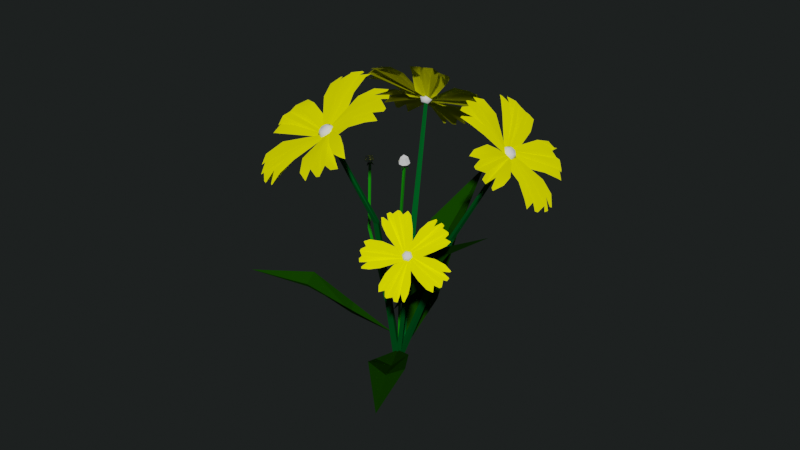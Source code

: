 # Source: flower.blend  (saved by Blender 4.0.36; exported with 4.5.12 LTS)
import bpy
from mathutils import Matrix  # noqa: F401  (used for matrix-valued properties, if any)

bpy.ops.wm.read_factory_settings(use_empty=True)
scene = bpy.context.scene
scene.name = 'Scene'

# ---- collections
col_blue_flower = bpy.data.collections.new('blue flower'); scene.collection.children.link(col_blue_flower)

# ---- materials (node trees are filled in below, after node groups)
mat_texture3 = bpy.data.materials.new('texture3')
mat_blue = bpy.data.materials.new('blue')
mat_zhap = bpy.data.materials.new('zhap')
mat_green = bpy.data.materials.new('green')
mat_white = bpy.data.materials.new('white')
mat_dark_green = bpy.data.materials.new('dark green')

# ---- material node trees
mat_texture3.use_nodes = True; mat_texture3.node_tree.nodes.clear()
_N = mat_texture3.node_tree.nodes; _L = mat_texture3.node_tree.links
n0 = _N.new('ShaderNodeBsdfPrincipled'); n0.name = 'Principled BSDF'; n0.location = (10, 300)
n0.distribution = 'GGX'
n0.subsurface_method = 'RANDOM_WALK_SKIN'
n0.inputs[0].default_value = (0.0, 0.08408, 0.0136, 1.0)
n0.inputs[2].default_value = 1.0
n0.inputs[3].default_value = 1.45
n0.inputs[13].default_value = 0.0
n0.inputs[27].default_value = (0.0, 0.0, 0.0, 1.0)
n0.inputs[28].default_value = 1.0
n1 = _N.new('ShaderNodeOutputMaterial'); n1.name = 'Material Output'; n1.location = (300, 300)
_L.new(n0.outputs[0], n1.inputs[0])
n1.is_active_output = True
mat_blue.use_nodes = True; mat_blue.node_tree.nodes.clear()
_N = mat_blue.node_tree.nodes; _L = mat_blue.node_tree.links
n0 = _N.new('ShaderNodeBsdfPrincipled'); n0.name = 'Principled BSDF'; n0.location = (10, 300)
n0.distribution = 'GGX'
n0.subsurface_method = 'RANDOM_WALK_SKIN'
n0.inputs[0].default_value = (0.9891, 1.0, 0.0, 1.0)
n0.inputs[2].default_value = 1.0
n0.inputs[3].default_value = 1.45
n0.inputs[13].default_value = 0.0
n0.inputs[27].default_value = (0.0, 0.0, 0.0, 1.0)
n0.inputs[28].default_value = 1.0
n1 = _N.new('ShaderNodeOutputMaterial'); n1.name = 'Material Output'; n1.location = (300, 300)
_L.new(n0.outputs[0], n1.inputs[0])
n1.is_active_output = True
mat_zhap.use_nodes = True; mat_zhap.node_tree.nodes.clear()
_N = mat_zhap.node_tree.nodes; _L = mat_zhap.node_tree.links
n0 = _N.new('ShaderNodeBsdfPrincipled'); n0.name = 'Principled BSDF'; n0.location = (10, 300)
n0.distribution = 'GGX'
n0.subsurface_method = 'RANDOM_WALK_SKIN'
n0.inputs[0].default_value = (0.006058, 0.04537, 0.0, 1.0)
n0.inputs[2].default_value = 1.0
n0.inputs[3].default_value = 1.45
n0.inputs[13].default_value = 0.0
n0.inputs[27].default_value = (0.0, 0.0, 0.0, 1.0)
n0.inputs[28].default_value = 1.0
n1 = _N.new('ShaderNodeOutputMaterial'); n1.name = 'Material Output'; n1.location = (300, 300)
_L.new(n0.outputs[0], n1.inputs[0])
n1.is_active_output = True
mat_green.use_nodes = True; mat_green.node_tree.nodes.clear()
_N = mat_green.node_tree.nodes; _L = mat_green.node_tree.links
n0 = _N.new('ShaderNodeBsdfPrincipled'); n0.name = 'Principled BSDF'; n0.location = (10, 300)
n0.distribution = 'GGX'
n0.subsurface_method = 'RANDOM_WALK_SKIN'
n0.inputs[0].default_value = (0.00694, 0.2883, 0.0, 1.0)
n0.inputs[3].default_value = 1.45
n0.inputs[27].default_value = (0.0, 0.0, 0.0, 1.0)
n0.inputs[28].default_value = 1.0
n1 = _N.new('ShaderNodeOutputMaterial'); n1.name = 'Material Output'; n1.location = (300, 300)
_L.new(n0.outputs[0], n1.inputs[0])
n1.is_active_output = True
mat_white.use_nodes = True; mat_white.node_tree.nodes.clear()
_N = mat_white.node_tree.nodes; _L = mat_white.node_tree.links
n0 = _N.new('ShaderNodeBsdfPrincipled'); n0.name = 'Principled BSDF'; n0.location = (10, 300)
n0.distribution = 'GGX'
n0.subsurface_method = 'RANDOM_WALK_SKIN'
n0.inputs[2].default_value = 1.0
n0.inputs[3].default_value = 1.45
n0.inputs[13].default_value = 0.0
n0.inputs[27].default_value = (0.0, 0.0, 0.0, 1.0)
n0.inputs[28].default_value = 1.0
n1 = _N.new('ShaderNodeOutputMaterial'); n1.name = 'Material Output'; n1.location = (300, 300)
_L.new(n0.outputs[0], n1.inputs[0])
n1.is_active_output = True
mat_dark_green.use_nodes = True; mat_dark_green.node_tree.nodes.clear()
_N = mat_dark_green.node_tree.nodes; _L = mat_dark_green.node_tree.links
n0 = _N.new('ShaderNodeBsdfPrincipled'); n0.name = 'Principled BSDF'; n0.location = (10, 300)
n0.distribution = 'GGX'
n0.subsurface_method = 'RANDOM_WALK_SKIN'
n0.inputs[0].default_value = (0.002184, 0.03522, 0.0, 1.0)
n0.inputs[3].default_value = 1.45
n0.inputs[27].default_value = (0.0, 0.0, 0.0, 1.0)
n0.inputs[28].default_value = 1.0
n1 = _N.new('ShaderNodeOutputMaterial'); n1.name = 'Material Output'; n1.location = (300, 300)
_L.new(n0.outputs[0], n1.inputs[0])
n1.is_active_output = True

# ---- world
world_world = bpy.data.worlds.new('World'); scene.world = world_world
world_world.use_nodes = True; world_world.node_tree.nodes.clear()
_N = world_world.node_tree.nodes; _L = world_world.node_tree.links
n0 = _N.new('ShaderNodeOutputWorld'); n0.name = 'World Output'; n0.location = (300, 300)
n1 = _N.new('ShaderNodeBackground'); n1.name = 'Background'; n1.location = (10, 300)
n1.inputs[0].default_value = (0.1195, 0.1424, 0.1384, 1.0)
n1.inputs[1].default_value = 0.1
_L.new(n1.outputs[0], n0.inputs[0])
n0.is_active_output = True
world_world.color = (0.05088, 0.05088, 0.05088)
world_world.use_sun_shadow = False
world_world.sun_shadow_jitter_overblur = 0.0

# ---- meshes
me_circle_015 = bpy.data.meshes.new('Circle.015')
me_circle_015.from_pydata([(4.657e-10, -5.647, 82.1), (-0.6322, -6.67, 81.71), (0.6322, -6.67, 81.71), (0.0, 1.059, -7.629e-06), (-1.223, -1.059, -7.629e-06), (1.223, -1.059, -7.629e-06), (0.8878, -0.7689, 47.68), (-1.608e-25, 0.7689, 47.68), (-0.8878, -0.7689, 47.68), (5.465, -23.95, 74.68), (2.734, -24.81, 74.41), (-2.182, -24.74, 74.55), (-6.215, -23.37, 75.28), (-6.887, -21.66, 77.67), (-3.064, -17.03, 80.22), (-1.366, -6.582, 82.99), (-0.5071, -8.597, 81.73), (-8.54, -15.43, 81.14), (-12.91, -17.22, 80.15), (-16.56, -16.91, 78.59), (-16.66, -16.24, 79.15), (-14.55, -14.85, 81.52), (-18.24, -14.89, 79.75), (-18.84, -13.67, 80.53), (-17.77, -13.3, 82.32), (-19.64, -10.83, 82.16), (-19.43, -9.853, 82.44), (-17.39, -9.466, 84.49), (-19.41, -6.973, 84.1), (-17.1, -6.032, 85.41), (-11.59, -5.786, 86.47), (-5.349, -4.656, 84.05), (-1.153, -7.083, 82.68), (-10.88, -8.183, 85.17), (-0.8803, -7.734, 82.3), (-10.23, -10.79, 83.76), (-0.6658, -8.23, 81.98), (-9.139, -12.42, 82.6), (-0.3849, -5.378, 83.44), (-2.375, -6.839, 82.88), (-10.83, -3.048, 87.81), (-14.12, 0.05545, 89.49), (-15.7, 3.52, 90.08), (-14.92, 3.822, 90.28), (-12.02, 2.085, 90.8), (-14.01, 5.667, 90.99), (-12.82, 6.461, 91.65), (-11.36, 5.318, 92.38), (-9.956, 7.981, 92.57), (-8.946, 8.104, 92.57), (-7.053, 6.19, 92.87), (-5.779, 9.033, 92.96), (-3.68, 6.82, 93.36), (-1.285, 2.44, 90.93), (0.4729, -1.454, 85.58), (-0.8774, -5.726, 83.28), (-3.661, 1.169, 90.09), (-1.51, -6.166, 83.06), (-6.281, -0.2882, 89.54), (-2.007, -6.533, 82.92), (-7.836, -1.708, 88.7), (1.128, -5.92, 83.31), (-0.9607, -4.613, 83.86), (1.849, 2.621, 91.04), (4.188, 6.359, 93.0), (6.856, 9.246, 93.0), (7.437, 8.615, 92.84), (7.123, 5.181, 92.55), (9.584, 8.399, 92.69), (10.92, 7.699, 92.28), (10.75, 5.667, 92.67), (13.49, 5.862, 91.1), (13.9, 5.045, 90.66), (13.03, 2.408, 90.73), (15.84, 2.591, 89.52), (14.82, -0.2911, 89.49), (10.8, -3.55, 87.48), (5.641, -5.447, 83.62), (0.6111, -5.625, 83.5), (8.619, -2.04, 88.45), (-0.05305, -5.211, 83.68), (6.345, -0.2654, 89.4), (-0.5747, -4.904, 83.85), (4.296, 0.5634, 89.91), (1.082, -7.309, 82.5), (1.781, -5.204, 83.7), (11.97, -6.153, 86.16), (16.71, -7.003, 85.8), (19.93, -7.876, 83.74), (19.52, -9.106, 84.43), (16.42, -9.714, 84.13), (19.93, -10.01, 81.66), (19.57, -11.76, 81.7), (18.0, -12.58, 82.51), (18.29, -14.43, 80.08), (17.54, -15.06, 79.82), (15.11, -15.62, 81.1), (15.57, -17.41, 78.53), (12.84, -17.85, 79.71), (7.958, -15.54, 80.99), (3.013, -10.87, 80.42), (1.255, -6.767, 82.76), (8.988, -13.18, 82.17), (1.477, -6.107, 83.16), (10.2, -10.76, 83.54), (1.652, -5.554, 83.41), (10.49, -8.89, 84.8), (-0.4594, -7.748, 82.36), (2.061, -7.613, 82.29), (5.549, -17.29, 80.0), (6.137, -21.48, 77.68), (4.624, -23.82, 74.79), (3.028, -22.15, 77.42), (1.179, -24.84, 74.21), (0.3809, -24.37, 76.22), (-3.064, -24.23, 74.67), (-3.694, -22.82, 76.98), (-5.879, -16.92, 80.38), (-3.778, -10.43, 80.78), (0.1646, -7.708, 82.33), (0.9661, -7.69, 82.35), (-0.03921, -17.24, 80.01), (1.596, -7.694, 82.4), (2.188, -16.96, 80.36), (-0.4705, -6.915, 81.15), (0.7863, -6.811, 81.21), (-1.202, -6.014, 81.65), (0.5807, -4.904, 82.26), (-0.6762, -5.008, 82.2), (1.312, -5.806, 81.76), (-0.9131, -8.591, 82.17), (1.412, -8.399, 82.28), (-2.266, -6.923, 83.09), (1.032, -4.871, 84.22), (-1.294, -5.063, 84.11), (2.385, -6.539, 83.3), (-0.474, -8.19, 83.49), (0.7653, -8.087, 83.55), (-1.195, -7.301, 83.98), (0.5625, -6.207, 84.58), (-0.6768, -6.309, 84.53), (1.284, -7.096, 84.09), (-4.629, 37.5, 51.87), (-6.014, 38.14, 52.34), (-5.099, 39.02, 51.81), (-5.321, 39.23, 53.56), (-4.001, 37.56, 51.89), (-3.828, 39.15, 51.86), (-2.805, 38.45, 52.46), (-3.787, 39.38, 53.62), (-4.594, 36.99, 52.24), (-4.919, 36.41, 53.69), (-5.943, 37.11, 53.08), (-5.235, 37.98, 54.46), (-3.966, 37.05, 52.26), (-2.734, 37.42, 53.21), (-3.649, 36.53, 53.74), (-3.702, 38.13, 54.52), (-5.855, 36.63, 51.31), (-4.969, 37.1, 52.37), (-3.631, 37.23, 52.42), (-4.131, 35.45, 52.34), (-4.002, 36.88, 52.64), (-4.077, 37.97, 51.85), (-2.59, 36.94, 51.44), (-3.662, 37.68, 52.1), (-5.0, 37.55, 52.05), (-4.314, 38.11, 50.42), (-4.629, 37.91, 51.83), (-4.554, 36.82, 52.62), (-4.84, 27.45, 33.53), (-5.468, 27.39, 33.5), (-4.805, 26.94, 33.9), (-5.433, 26.88, 33.87), (0.5821, 0.2318, -0.4294), (-0.04582, 0.171, -0.4541), (0.6172, -0.2796, -0.06089), (-0.01072, -0.3404, -0.08553), (-25.72, 8.542, 71.79), (-27.36, 8.705, 72.18), (-26.62, 9.85, 72.4), (-27.39, 9.174, 74.19), (-25.15, 8.665, 72.03), (-25.47, 10.1, 72.89), (-24.45, 9.332, 73.43), (-26.0, 9.473, 74.79), (-25.63, 7.923, 71.89), (-26.16, 6.685, 72.93), (-27.18, 7.452, 72.39), (-27.17, 7.661, 74.45), (-25.06, 8.046, 72.13), (-24.27, 8.079, 73.64), (-25.01, 6.933, 73.42), (-25.78, 7.961, 75.04), (-26.45, 7.88, 70.4), (-26.06, 7.914, 71.97), (-24.84, 8.176, 72.49), (-24.74, 6.589, 71.31), (-25.14, 7.712, 72.4), (-25.33, 9.031, 72.18), (-23.49, 8.518, 71.67), (-24.92, 8.721, 72.4), (-26.13, 8.459, 71.88), (-25.2, 9.809, 70.77), (-25.83, 8.923, 71.97), (-25.64, 7.604, 72.19), (-15.51, 8.796, 49.47), (-16.1, 8.692, 49.3), (-15.43, 8.175, 49.57), (-16.03, 8.07, 49.4), (0.5449, 0.3084, -0.22), (-0.05257, 0.2042, -0.3952), (0.6239, -0.3128, -0.1198), (0.02642, -0.417, -0.295), (-37.52, 28.35, 71.31), (-38.07, 29.22, 70.33), (-38.66, 27.94, 70.57), (1.125, 0.2001, 0.3426), (-1.237, 1.113, -0.7432), (-1.013, -1.513, 0.05808), (-21.7, 11.77, 48.06), (-20.15, 13.02, 48.27), (-21.86, 13.68, 47.48), (-55.08, 26.84, 56.43), (-54.55, 29.81, 55.26), (-52.26, 34.8, 54.53), (-49.33, 38.63, 55.16), (-48.21, 39.52, 58.23), (-46.41, 34.88, 63.64), (-38.1, 30.37, 71.54), (-40.0, 29.8, 69.5), (-42.66, 40.16, 64.29), (-42.01, 44.87, 61.67), (-39.47, 47.9, 59.57), (-38.98, 47.96, 60.42), (-39.44, 46.15, 63.84), (-37.15, 49.28, 61.36), (-35.97, 49.71, 62.59), (-36.74, 49.12, 64.76), (-33.44, 50.07, 65.39), (-32.69, 49.6, 66.16), (-33.98, 48.11, 68.79), (-30.51, 49.12, 69.16), (-31.13, 46.9, 71.35), (-33.82, 41.62, 73.55), (-34.77, 34.07, 72.76), (-38.57, 30.23, 71.04), (-36.0, 41.31, 71.26), (-39.19, 30.06, 70.4), (-38.32, 41.1, 68.76), (-39.66, 29.91, 69.89), (-39.99, 40.18, 67.04), (-37.55, 29.11, 72.73), (-37.84, 31.45, 71.13), (-32.01, 40.33, 76.3), (-28.08, 43.12, 78.82), (-24.22, 43.67, 80.71), (-24.35, 42.84, 81.19), (-27.55, 40.72, 81.45), (-23.25, 41.51, 82.92), (-23.26, 40.26, 84.18), (-25.3, 39.44, 84.65), (-23.45, 37.13, 86.32), (-23.8, 36.07, 86.57), (-26.63, 34.95, 86.34), (-24.51, 32.67, 87.97), (-27.76, 31.48, 87.75), (-32.23, 29.8, 83.72), (-34.92, 27.57, 76.84), (-37.6, 29.67, 72.31), (-32.06, 32.36, 81.85), (-37.65, 30.39, 71.77), (-32.06, 35.34, 80.15), (-37.73, 30.98, 71.37), (-32.41, 37.13, 78.36), (-38.73, 27.73, 72.62), (-36.7, 29.56, 73.4), (-33.55, 26.61, 84.49), (-31.72, 23.58, 88.62), (-30.17, 19.85, 90.43), (-30.99, 19.43, 90.09), (-34.06, 20.88, 88.16), (-32.14, 17.29, 90.23), (-33.29, 16.06, 89.74), (-35.31, 17.09, 89.17), (-35.84, 13.71, 88.17), (-36.66, 13.43, 87.43), (-38.83, 15.28, 86.14), (-39.52, 11.97, 85.51), (-41.82, 14.01, 83.97), (-42.39, 18.55, 79.7), (-40.47, 23.11, 73.98), (-38.27, 28.21, 72.85), (-40.27, 20.55, 80.98), (-37.63, 28.79, 73.1), (-37.84, 22.54, 82.34), (-37.15, 29.27, 73.32), (-36.27, 24.48, 82.85), (-39.76, 27.99, 71.16), (-38.48, 26.95, 73.47), (-44.98, 17.85, 77.4), (-47.87, 13.25, 77.51), (-49.48, 9.589, 75.62), (-50.71, 10.69, 75.67), (-49.76, 13.93, 74.53), (-50.8, 9.64, 72.54), (-52.33, 10.64, 71.71), (-52.69, 12.8, 71.86), (-53.74, 12.33, 68.61), (-53.92, 13.23, 67.92), (-53.78, 16.33, 68.51), (-54.81, 15.62, 65.18), (-54.39, 18.94, 65.67), (-50.35, 23.48, 67.13), (-43.35, 26.6, 67.78), (-39.41, 27.71, 71.7), (-48.97, 22.0, 69.58), (-39.02, 27.39, 72.45), (-47.68, 20.38, 72.31), (-38.65, 27.1, 72.99), (-46.46, 19.86, 74.5), (-39.42, 29.66, 70.53), (-40.43, 27.04, 70.99), (-50.58, 26.2, 64.88), (-54.07, 26.31, 60.72), (-54.61, 27.68, 56.44), (-53.19, 29.6, 59.58), (-53.8, 31.33, 54.76), (-53.67, 32.65, 56.86), (-51.4, 35.55, 54.72), (-50.56, 36.48, 57.59), (-45.06, 37.74, 63.33), (-39.91, 33.43, 67.1), (-39.66, 29.0, 70.64), (-40.02, 28.2, 70.81), (-47.94, 31.83, 63.88), (-40.34, 27.58, 70.98), (-48.82, 29.6, 64.78), (-38.19, 28.95, 69.69), (-38.69, 27.67, 70.02), (-37.15, 29.54, 70.47), (-37.12, 27.55, 71.92), (-36.62, 28.84, 71.58), (-38.16, 26.97, 71.14), (-39.96, 30.35, 69.87), (-40.89, 27.97, 70.49), (-38.05, 31.44, 71.32), (-37.99, 27.76, 74.01), (-37.06, 30.14, 73.38), (-39.9, 26.68, 72.56), (-40.24, 30.22, 71.47), (-40.73, 28.95, 71.8), (-39.22, 30.8, 72.24), (-39.19, 28.84, 73.68), (-38.7, 30.11, 73.34), (-40.21, 28.26, 72.91), (1.256, 0.2055, 0.3238), (9.246, 1.135, 20.83), (14.75, 19.62, 39.39), (14.39, 7.63, 41.8), (32.34, 20.2, 57.21), (5.895, 11.5, 18.03), (17.48, 13.53, 39.46), (10.48, 6.222, 18.3), (-3.815, 2.906, 8.107), (-12.12, 16.47, 12.38), (-30.37, 21.45, 18.9), (-23.26, 27.2, 19.07), (-40.52, 36.95, 16.21), (-17.01, 9.854, 14.11), (-27.3, 24.74, 16.74), (-15.05, 13.58, 11.0), (10.92, 37.61, 73.67), (12.0, 36.92, 73.57), (11.88, 38.03, 72.93), (-1.051, 0.244, 0.0005351), (0.7967, -1.338, 0.5369), (1.305, 0.8504, -0.538), (5.709, 21.02, 43.41), (4.0, 20.58, 43.8), (5.34, 19.43, 44.19), (28.67, 39.8, 62.92), (29.79, 37.32, 64.0), (30.19, 33.06, 66.6), (29.21, 29.8, 69.38), (27.63, 30.31, 71.96), (22.67, 34.68, 72.66), (12.03, 36.92, 75.08), (13.94, 37.16, 73.37), (21.61, 30.23, 76.35), (23.79, 25.99, 77.54), (23.76, 21.97, 78.03), (23.12, 22.12, 78.62), (21.6, 25.09, 79.76), (21.93, 20.95, 80.06), (20.78, 20.74, 81.14), (20.37, 22.57, 82.2), (18.04, 20.69, 83.2), (17.03, 20.95, 83.43), (16.53, 23.76, 84.23), (14.18, 21.63, 85.1), (13.05, 24.27, 85.17), (12.32, 29.64, 83.36), (10.5, 33.83, 78.16), (12.51, 36.98, 74.66), (14.64, 29.76, 81.66), (13.13, 37.07, 74.13), (17.17, 29.78, 79.87), (13.6, 37.12, 73.7), (18.67, 30.25, 78.18), (10.74, 37.94, 75.07), (12.38, 35.99, 75.47), (9.528, 30.83, 84.37), (6.758, 28.59, 87.76), (3.419, 27.28, 89.35), (3.047, 28.04, 89.15), (4.552, 30.96, 88.01), (1.118, 29.09, 89.47), (0.2263, 30.42, 89.52), (1.273, 32.14, 89.33), (-1.551, 33.31, 89.0), (-1.771, 34.19, 88.51), (0.0006323, 36.13, 87.66), (-2.997, 37.12, 87.33), (-0.9388, 39.31, 86.45), (3.181, 40.46, 82.75), (6.759, 39.53, 76.83), (11.13, 37.44, 75.15), (4.662, 38.02, 83.1), (11.63, 36.8, 75.24), (6.366, 35.53, 83.82), (12.04, 36.32, 75.34), (7.919, 33.82, 83.75), (11.14, 39.23, 74.15), (10.03, 37.6, 75.8), (2.705, 43.26, 81.28), (-1.229, 46.08, 82.13), (-4.407, 48.24, 81.02), (-3.829, 48.71, 80.53), (-0.3303, 48.51, 80.16), (-3.819, 50.54, 79.3), (-3.251, 51.54, 78.21), (-1.162, 51.72, 78.48), (-1.677, 53.32, 75.73), (-0.9051, 53.52, 75.07), (1.851, 52.96, 75.36), (1.355, 54.79, 72.89), (4.37, 54.07, 73.15), (7.977, 49.71, 73.14), (10.24, 43.33, 72.19), (10.89, 38.86, 74.6), (6.689, 48.19, 75.22), (10.54, 38.34, 75.13), (5.143, 46.57, 77.35), (10.29, 37.95, 75.57), (4.516, 44.97, 78.89), (12.52, 38.87, 73.35), (10.36, 39.96, 74.23), (10.45, 50.24, 71.19), (10.85, 54.28, 68.41), (11.36, 56.13, 64.91), (12.67, 56.18, 65.62), (13.56, 53.35, 66.87), (13.44, 55.2, 62.91), (15.24, 55.01, 62.98), (16.26, 54.1, 64.42), (18.01, 53.23, 61.98), (18.71, 52.48, 62.08), (19.56, 51.02, 64.39), (21.23, 50.24, 61.75), (21.98, 48.47, 64.13), (20.15, 44.68, 67.9), (15.86, 39.74, 70.26), (11.96, 39.12, 73.53), (17.71, 46.03, 68.61), (11.29, 39.48, 73.83), (15.19, 47.64, 69.4), (10.72, 39.72, 74.0), (13.32, 48.42, 70.52), (13.1, 37.47, 73.97), (12.73, 39.64, 72.65), (22.11, 42.16, 68.11), (26.21, 41.76, 65.42), (28.62, 39.11, 63.46), (27.18, 38.94, 66.71), (29.96, 35.85, 64.6), (29.63, 36.14, 66.81), (29.76, 32.31, 67.19), (28.48, 32.85, 69.66), (22.84, 32.28, 74.22), (16.07, 33.92, 74.04), (13.0, 38.0, 73.63), (12.91, 38.72, 73.25), (22.6, 37.25, 70.93), (12.86, 39.3, 72.98), (22.11, 39.37, 70.14), (12.22, 36.79, 72.97), (11.99, 37.92, 72.4), (11.39, 36.34, 73.85), (10.12, 38.15, 73.58), (10.34, 37.02, 74.15), (10.95, 38.6, 72.7), (13.99, 37.03, 73.96), (13.58, 39.12, 72.9), (12.47, 36.2, 75.59), (10.12, 39.55, 75.09), (10.53, 37.46, 76.15), (11.64, 40.38, 73.46), (13.59, 38.06, 74.94), (13.38, 39.17, 74.37), (12.78, 37.62, 75.8), (11.53, 39.4, 75.54), (11.75, 38.29, 76.1), (12.34, 39.84, 74.67), (-26.03, -5.623, 49.65), (-26.67, -5.59, 49.07), (-26.25, -6.334, 49.21), (0.5593, 0.3682, 0.2785), (-0.967, 0.3511, -0.4108), (-0.1515, -1.088, -0.1462), (-13.5, -2.915, 29.59), (-12.98, -1.859, 29.9), (-14.09, -1.871, 29.4), (-31.79, -14.87, 40.81), (-33.08, -13.55, 40.12), (-34.72, -10.64, 39.69), (-35.55, -7.825, 40.07), (-35.54, -6.942, 41.93), (-32.54, -7.693, 45.16), (-27.23, -5.185, 49.81), (-27.66, -6.334, 48.59), (-33.78, -3.96, 45.55), (-35.9, -1.965, 44.0), (-36.51, 0.3567, 42.72), (-36.35, 0.6224, 43.23), (-35.58, -0.2375, 45.3), (-36.34, 1.996, 43.79), (-36.11, 2.738, 44.52), (-36.06, 2.156, 45.85), (-35.34, 4.122, 46.2), (-34.83, 4.328, 46.66), (-34.52, 3.17, 48.25), (-33.76, 5.241, 48.45), (-32.87, 4.151, 49.76), (-31.2, 0.951, 51.08), (-27.84, -2.22, 50.55), (-27.34, -5.47, 49.51), (-31.86, -0.2418, 49.72), (-27.49, -5.84, 49.13), (-32.62, -1.472, 48.22), (-27.58, -6.124, 48.82), (-32.8, -2.627, 47.19), (-26.4, -5.364, 50.52), (-27.67, -4.676, 49.57), (-29.87, 1.393, 52.72), (-29.81, 4.333, 54.23), (-28.67, 6.44, 55.34), (-28.3, 6.078, 55.62), (-28.4, 3.747, 55.8), (-27.22, 6.152, 56.65), (-26.6, 5.702, 57.4), (-26.92, 4.413, 57.71), (-25.1, 4.503, 58.68), (-24.7, 3.951, 58.82), (-25.16, 2.159, 58.71), (-23.26, 2.395, 59.65), (-23.84, 0.3726, 59.55), (-24.67, -2.45, 57.14), (-24.64, -4.599, 52.97), (-26.7, -5.188, 50.27), (-25.9, -1.457, 56.02), (-27.08, -4.958, 49.95), (-27.39, -0.398, 55.02), (-27.4, -4.788, 49.71), (-28.42, 0.06031, 53.95), (-26.14, -6.436, 50.45), (-26.3, -4.778, 50.92), (-23.56, -4.235, 57.59), (-21.36, -4.399, 60.05), (-18.95, -4.964, 61.1), (-19.04, -5.518, 60.9), (-20.88, -6.515, 59.78), (-18.4, -6.849, 60.98), (-18.21, -7.858, 60.68), (-19.45, -8.482, 60.37), (-17.99, -9.956, 59.74), (-18.16, -10.47, 59.3), (-19.86, -10.87, 58.56), (-18.49, -12.4, 58.15), (-20.34, -12.81, 57.27), (-22.84, -11.48, 54.72), (-24.47, -8.939, 51.26), (-26.21, -6.038, 50.59), (-23.04, -9.722, 55.49), (-26.26, -5.511, 50.74), (-23.13, -7.81, 56.3), (-26.32, -5.105, 50.87), (-23.51, -6.339, 56.61), (-26.66, -6.856, 49.58), (-25.66, -6.589, 50.96), (-23.45, -13.02, 53.34), (-22.22, -16.09, 53.41), (-21.03, -18.2, 52.25), (-22.01, -18.41, 52.3), (-23.28, -16.79, 51.63), (-21.57, -18.84, 50.39), (-22.62, -19.24, 49.91), (-23.81, -18.64, 50.03), (-24.0, -19.34, 48.06), (-24.52, -19.11, 47.65), (-25.98, -17.93, 48.04), (-26.05, -18.71, 46.02), (-27.53, -17.31, 46.34), (-28.29, -13.69, 47.22), (-27.31, -9.135, 47.56), (-26.39, -6.78, 49.9), (-27.03, -13.53, 48.68), (-26.08, -6.699, 50.35), (-25.74, -13.47, 50.31), (-25.8, -6.621, 50.67), (-25.01, -13.04, 51.62), (-27.37, -6.095, 49.21), (-26.44, -7.528, 49.47), (-29.74, -12.84, 45.88), (-31.1, -14.54, 43.4), (-32.03, -14.33, 40.82), (-32.42, -12.93, 42.73), (-33.56, -12.64, 39.82), (-34.14, -12.09, 41.11), (-34.78, -9.951, 39.8), (-34.9, -9.193, 41.55), (-33.46, -6.009, 44.98), (-29.45, -5.005, 47.16), (-27.13, -6.447, 49.27), (-26.86, -6.913, 49.38), (-31.58, -9.539, 45.29), (-26.67, -7.287, 49.47), (-30.79, -10.77, 45.83), (-26.59, -5.745, 48.67), (-26.13, -6.451, 48.87), (-26.5, -5.024, 49.14), (-25.49, -5.714, 50.01), (-25.95, -5.008, 49.81), (-25.58, -6.435, 49.54), (-27.91, -6.113, 48.82), (-27.06, -7.419, 49.19), (-27.74, -4.779, 49.69), (-25.87, -6.055, 51.29), (-26.72, -4.749, 50.92), (-26.05, -7.39, 50.42), (-27.92, -6.291, 49.8), (-27.47, -6.986, 49.99), (-27.83, -5.579, 50.26), (-26.84, -6.26, 51.11), (-27.29, -5.564, 50.91), (-26.93, -6.971, 50.65), (-0.4201, 0.8407, 1.665), (-18.91, -4.867, 7.821), (-29.18, -22.71, 21.42), (-34.73, -13.43, 18.23), (-49.83, -32.9, 19.85), (-12.01, -11.0, 12.55), (-32.37, -19.42, 17.32), (-15.88, -9.285, 7.677), (-7.499, 4.035, 17.82), (-13.06, -1.119, 32.66), (-5.494, -6.94, 50.51), (-14.43, -4.911, 49.22), (-12.03, -19.29, 63.3), (-4.623, -0.1876, 33.26), (-10.17, -8.122, 49.02), (-9.055, -2.849, 32.12)], [], [(7, 6, 5, 3), (6, 8, 4, 5), (8, 7, 3, 4), (1, 0, 7, 8), (2, 1, 8, 6), (0, 2, 6, 7), (14, 119, 107, 118, 117), (114, 121, 120, 119, 14, 116, 115, 11), (112, 123, 122, 120, 121, 114, 113, 10), (116, 14, 117, 13, 12), (110, 109, 123, 112, 111, 9), (17, 16, 36, 37), (33, 32, 15, 31, 30), (24, 35, 34, 32, 33, 27, 26, 25), (21, 37, 36, 34, 35, 24, 23, 22), (27, 33, 30, 29, 28), (18, 17, 37, 21, 20, 19), (40, 39, 59, 60), (56, 55, 38, 54, 53), (47, 58, 57, 55, 56, 50, 49, 48), (44, 60, 59, 57, 58, 47, 46, 45), (50, 56, 53, 52, 51), (41, 40, 60, 44, 43, 42), (63, 62, 82, 83), (79, 78, 61, 77, 76), (70, 81, 80, 78, 79, 73, 72, 71), (67, 83, 82, 80, 81, 70, 69, 68), (73, 79, 76, 75, 74), (64, 63, 83, 67, 66, 65), (86, 85, 105, 106), (102, 101, 84, 100, 99), (93, 104, 103, 101, 102, 96, 95, 94), (90, 106, 105, 103, 104, 93, 92, 91), (96, 102, 99, 98, 97), (87, 86, 106, 90, 89, 88), (109, 108, 122, 123), (124, 126, 128, 127, 129, 125), (127, 128, 134, 133), (126, 124, 130, 132), (128, 126, 132, 134), (125, 129, 135, 131), (124, 125, 131, 130), (129, 127, 133, 135), (132, 138, 140, 134), (135, 133, 139, 141), (134, 140, 139, 133), (135, 141, 137, 131), (131, 137, 136, 130), (136, 137, 141, 139, 140, 138), (130, 136, 138, 132), (153, 145, 143, 152), (157, 149, 145, 153), (149, 157, 155, 148), (157, 153, 151, 156), (142, 143, 144), (149, 148, 147), (146, 147, 148), (153, 152, 151), (150, 151, 152), (157, 156, 155), (154, 155, 156), (145, 149, 147, 144), (146, 142, 144, 147), (154, 146, 148, 155), (150, 154, 156, 151), (142, 150, 152, 143), (142, 146, 170, 171), (143, 145, 144), (168, 169, 158), (159, 160, 161), (162, 163, 164), (165, 166, 167), (170, 172, 176, 174), (146, 154, 172, 170), (154, 150, 173, 172), (150, 142, 171, 173), (174, 176, 177, 175), (172, 173, 177, 176), (171, 170, 174, 175), (173, 171, 175, 177), (189, 181, 179, 188), (193, 185, 181, 189), (185, 193, 191, 184), (193, 189, 187, 192), (178, 179, 180), (185, 184, 183), (182, 183, 184), (189, 188, 187), (186, 187, 188), (193, 192, 191), (190, 191, 192), (181, 185, 183, 180), (182, 178, 180, 183), (190, 182, 184, 191), (186, 190, 192, 187), (178, 186, 188, 179), (178, 182, 206, 207), (179, 181, 180), (204, 205, 194), (195, 196, 197), (198, 199, 200), (201, 202, 203), (206, 208, 212, 210), (182, 190, 208, 206), (190, 186, 209, 208), (186, 178, 207, 209), (210, 212, 213, 211), (208, 209, 213, 212), (207, 206, 210, 211), (209, 207, 211, 213), (221, 220, 219, 217), (220, 222, 218, 219), (222, 221, 217, 218), (215, 214, 221, 222), (216, 215, 222, 220), (214, 216, 220, 221), (228, 333, 321, 332, 331), (328, 335, 334, 333, 228, 330, 329, 225), (326, 337, 336, 334, 335, 328, 327, 224), (330, 228, 331, 227, 226), (324, 323, 337, 326, 325, 223), (231, 230, 250, 251), (247, 246, 229, 245, 244), (238, 249, 248, 246, 247, 241, 240, 239), (235, 251, 250, 248, 249, 238, 237, 236), (241, 247, 244, 243, 242), (232, 231, 251, 235, 234, 233), (254, 253, 273, 274), (270, 269, 252, 268, 267), (261, 272, 271, 269, 270, 264, 263, 262), (258, 274, 273, 271, 272, 261, 260, 259), (264, 270, 267, 266, 265), (255, 254, 274, 258, 257, 256), (277, 276, 296, 297), (293, 292, 275, 291, 290), (284, 295, 294, 292, 293, 287, 286, 285), (281, 297, 296, 294, 295, 284, 283, 282), (287, 293, 290, 289, 288), (278, 277, 297, 281, 280, 279), (300, 299, 319, 320), (316, 315, 298, 314, 313), (307, 318, 317, 315, 316, 310, 309, 308), (304, 320, 319, 317, 318, 307, 306, 305), (310, 316, 313, 312, 311), (301, 300, 320, 304, 303, 302), (323, 322, 336, 337), (338, 340, 342, 341, 343, 339), (341, 342, 348, 347), (340, 338, 344, 346), (342, 340, 346, 348), (339, 343, 349, 345), (338, 339, 345, 344), (343, 341, 347, 349), (346, 352, 354, 348), (349, 347, 353, 355), (348, 354, 353, 347), (349, 355, 351, 345), (345, 351, 350, 344), (350, 351, 355, 353, 354, 352), (344, 350, 352, 346), (356, 357, 363), (362, 359, 360), (361, 363, 362, 358), (363, 357, 359, 362), (358, 362, 360), (361, 356, 363), (364, 365, 371), (370, 367, 368), (369, 371, 370, 366), (371, 365, 367, 370), (366, 370, 368), (369, 364, 371), (379, 378, 377, 375), (378, 380, 376, 377), (380, 379, 375, 376), (373, 372, 379, 380), (374, 373, 380, 378), (372, 374, 378, 379), (386, 491, 479, 490, 489), (486, 493, 492, 491, 386, 488, 487, 383), (484, 495, 494, 492, 493, 486, 485, 382), (488, 386, 489, 385, 384), (482, 481, 495, 484, 483, 381), (389, 388, 408, 409), (405, 404, 387, 403, 402), (396, 407, 406, 404, 405, 399, 398, 397), (393, 409, 408, 406, 407, 396, 395, 394), (399, 405, 402, 401, 400), (390, 389, 409, 393, 392, 391), (412, 411, 431, 432), (428, 427, 410, 426, 425), (419, 430, 429, 427, 428, 422, 421, 420), (416, 432, 431, 429, 430, 419, 418, 417), (422, 428, 425, 424, 423), (413, 412, 432, 416, 415, 414), (435, 434, 454, 455), (451, 450, 433, 449, 448), (442, 453, 452, 450, 451, 445, 444, 443), (439, 455, 454, 452, 453, 442, 441, 440), (445, 451, 448, 447, 446), (436, 435, 455, 439, 438, 437), (458, 457, 477, 478), (474, 473, 456, 472, 471), (465, 476, 475, 473, 474, 468, 467, 466), (462, 478, 477, 475, 476, 465, 464, 463), (468, 474, 471, 470, 469), (459, 458, 478, 462, 461, 460), (481, 480, 494, 495), (496, 498, 500, 499, 501, 497), (499, 500, 506, 505), (498, 496, 502, 504), (500, 498, 504, 506), (497, 501, 507, 503), (496, 497, 503, 502), (501, 499, 505, 507), (504, 510, 512, 506), (507, 505, 511, 513), (506, 512, 511, 505), (507, 513, 509, 503), (503, 509, 508, 502), (508, 509, 513, 511, 512, 510), (502, 508, 510, 504), (521, 520, 519, 517), (520, 522, 518, 519), (522, 521, 517, 518), (515, 514, 521, 522), (516, 515, 522, 520), (514, 516, 520, 521), (528, 633, 621, 632, 631), (628, 635, 634, 633, 528, 630, 629, 525), (626, 637, 636, 634, 635, 628, 627, 524), (630, 528, 631, 527, 526), (624, 623, 637, 626, 625, 523), (531, 530, 550, 551), (547, 546, 529, 545, 544), (538, 549, 548, 546, 547, 541, 540, 539), (535, 551, 550, 548, 549, 538, 537, 536), (541, 547, 544, 543, 542), (532, 531, 551, 535, 534, 533), (554, 553, 573, 574), (570, 569, 552, 568, 567), (561, 572, 571, 569, 570, 564, 563, 562), (558, 574, 573, 571, 572, 561, 560, 559), (564, 570, 567, 566, 565), (555, 554, 574, 558, 557, 556), (577, 576, 596, 597), (593, 592, 575, 591, 590), (584, 595, 594, 592, 593, 587, 586, 585), (581, 597, 596, 594, 595, 584, 583, 582), (587, 593, 590, 589, 588), (578, 577, 597, 581, 580, 579), (600, 599, 619, 620), (616, 615, 598, 614, 613), (607, 618, 617, 615, 616, 610, 609, 608), (604, 620, 619, 617, 618, 607, 606, 605), (610, 616, 613, 612, 611), (601, 600, 620, 604, 603, 602), (623, 622, 636, 637), (638, 640, 642, 641, 643, 639), (641, 642, 648, 647), (640, 638, 644, 646), (642, 640, 646, 648), (639, 643, 649, 645), (638, 639, 645, 644), (643, 641, 647, 649), (646, 652, 654, 648), (649, 647, 653, 655), (648, 654, 653, 647), (649, 655, 651, 645), (645, 651, 650, 644), (650, 651, 655, 653, 654, 652), (644, 650, 652, 646), (656, 657, 663), (662, 659, 660), (661, 663, 662, 658), (663, 657, 659, 662), (658, 662, 660), (661, 656, 663), (664, 671, 665), (670, 668, 667), (669, 666, 670, 671), (671, 670, 667, 665), (666, 668, 670), (669, 671, 664), (669, 664, 665, 667, 668, 666)])
me_circle_015.polygons.foreach_set('use_smooth', [0, 0, 0, 0, 0, 0, 1, 1, 1, 1, 1, 1, 1, 1, 1, 1, 1, 1, 1, 1, 1, 1, 1, 1, 1, 1, 1, 1, 1, 1, 1, 1, 1, 1, 1, 1, 1, 1, 1, 1, 1, 1, 1, 1, 1, 1, 1, 1, 1, 1, 0, 0, 0, 0, 0, 0, 0, 0, 0, 0, 0, 0, 0, 0, 0, 0, 0, 0, 0, 0, 0, 0, 0, 0, 0, 0, 0, 0, 0, 0, 0, 0, 0, 0, 0, 0, 0, 0, 0, 0, 0, 0, 0, 0, 0, 0, 0, 0, 0, 0, 0, 0, 0, 0, 0, 0, 0, 0, 0, 0, 0, 0, 0, 0, 0, 0, 1, 1, 1, 1, 1, 1, 1, 1, 1, 1, 1, 1, 1, 1, 1, 1, 1, 1, 1, 1, 1, 1, 1, 1, 1, 1, 1, 1, 1, 1, 1, 1, 1, 1, 1, 1, 1, 1, 1, 1, 1, 1, 1, 1, 0, 0, 0, 0, 0, 0, 0, 0, 0, 0, 0, 0, 0, 0, 0, 0, 0, 0, 1, 1, 1, 1, 1, 1, 1, 1, 1, 1, 1, 1, 1, 1, 1, 1, 1, 1, 1, 1, 1, 1, 1, 1, 1, 1, 1, 1, 1, 1, 1, 1, 1, 1, 1, 1, 1, 1, 1, 1, 1, 1, 1, 1, 0, 0, 0, 0, 0, 0, 1, 1, 1, 1, 1, 1, 1, 1, 1, 1, 1, 1, 1, 1, 1, 1, 1, 1, 1, 1, 1, 1, 1, 1, 1, 1, 1, 1, 1, 1, 1, 1, 1, 1, 1, 1, 1, 1, 1, 1, 1, 1, 1, 1, 0, 0, 0, 0, 0, 0, 0, 0, 0, 0, 0, 0, 0])
me_circle_015.polygons.foreach_set('material_index', [0, 0, 0, 0, 0, 0, 1, 1, 1, 1, 1, 1, 1, 1, 1, 1, 1, 1, 1, 1, 1, 1, 1, 1, 1, 1, 1, 1, 1, 1, 1, 1, 1, 1, 1, 1, 2, 2, 2, 2, 2, 2, 2, 2, 2, 2, 2, 2, 2, 2, 5, 5, 5, 5, 5, 5, 5, 5, 5, 5, 5, 5, 5, 5, 5, 5, 4, 5, 6, 6, 6, 6, 4, 4, 4, 4, 4, 4, 4, 4, 5, 5, 5, 5, 5, 5, 5, 5, 5, 5, 5, 5, 5, 5, 5, 5, 4, 5, 6, 6, 6, 6, 4, 4, 4, 4, 4, 4, 4, 4, 0, 0, 0, 0, 0, 0, 1, 1, 1, 1, 1, 1, 1, 1, 1, 1, 1, 1, 1, 1, 1, 1, 1, 1, 1, 1, 1, 1, 1, 1, 1, 1, 1, 1, 1, 1, 2, 2, 2, 2, 2, 2, 2, 2, 2, 2, 2, 2, 2, 2, 3, 3, 3, 3, 3, 3, 3, 3, 3, 3, 3, 3, 0, 0, 0, 0, 0, 0, 1, 1, 1, 1, 1, 1, 1, 1, 1, 1, 1, 1, 1, 1, 1, 1, 1, 1, 1, 1, 1, 1, 1, 1, 1, 1, 1, 1, 1, 1, 2, 2, 2, 2, 2, 2, 2, 2, 2, 2, 2, 2, 2, 2, 0, 0, 0, 0, 0, 0, 1, 1, 1, 1, 1, 1, 1, 1, 1, 1, 1, 1, 1, 1, 1, 1, 1, 1, 1, 1, 1, 1, 1, 1, 1, 1, 1, 1, 1, 1, 2, 2, 2, 2, 2, 2, 2, 2, 2, 2, 2, 2, 2, 2, 3, 3, 3, 3, 3, 3, 3, 3, 3, 3, 3, 3, 3])
_uv = me_circle_015.uv_layers.new(name='UVMap')
_uv.uv.foreach_set('vector', [0.1816, 0.585, 0.1414, 0.5851, 0.1488, 0.05245, 0.2037, 0.05287, 0.1414, 0.5851, 0.1012, 0.5851, 0.09379, 0.05245, 0.1488, 0.05245, 0.1012, 0.5851, 0.06098, 0.5851, 0.03884, 0.05287, 0.09379, 0.05245, 0.1071, 0.9919, 0.07868, 0.9915, 0.06098, 0.5851, 0.1012, 0.5851, 0.1355, 0.9919, 0.1071, 0.9919, 0.1012, 0.5851, 0.1414, 0.5851, 0.1639, 0.9915, 0.1355, 0.9919, 0.1414, 0.5851, 0.1816, 0.585, 0.4101, 0.5969, 0.8065, 0.9659, 0.7661, 0.9759, 0.4892, 0.89, 0.2331, 0.6542, 0.4585, 0.1488, 0.598, 0.5302, 0.8585, 0.9531, 0.8065, 0.9659, 0.4101, 0.5969, 0.2328, 0.3002, 0.2246, 0.18, 0.2708, 0.1412, 0.6802, 0.2192, 0.7494, 0.5106, 0.8992, 0.943, 0.8585, 0.9531, 0.598, 0.5302, 0.4585, 0.1488, 0.481, 0.07046, 0.5833, 0.04901, 0.2328, 0.3002, 0.4101, 0.5969, 0.2331, 0.6542, 0.05579, 0.4186, 0.04427, 0.2841, 0.8942, 0.1977, 0.9553, 0.4301, 0.7494, 0.5106, 0.6802, 0.2192, 0.7262, 0.06451, 0.7766, 0.04196, 0.9553, 0.4301, 0.9294, 0.9355, 0.8992, 0.943, 0.7494, 0.5106, 0.4101, 0.5969, 0.8065, 0.9659, 0.7661, 0.9759, 0.4892, 0.89, 0.2331, 0.6542, 0.4585, 0.1488, 0.598, 0.5302, 0.8585, 0.9531, 0.8065, 0.9659, 0.4101, 0.5969, 0.2328, 0.3002, 0.2246, 0.18, 0.2708, 0.1412, 0.6802, 0.2192, 0.7494, 0.5106, 0.8992, 0.943, 0.8585, 0.9531, 0.598, 0.5302, 0.4585, 0.1488, 0.481, 0.07046, 0.5833, 0.04901, 0.2328, 0.3002, 0.4101, 0.5969, 0.2331, 0.6542, 0.05579, 0.4186, 0.04427, 0.2841, 0.8942, 0.1977, 0.9553, 0.4301, 0.7494, 0.5106, 0.6802, 0.2192, 0.7262, 0.06451, 0.7766, 0.04196, 0.9553, 0.4301, 0.9294, 0.9355, 0.8992, 0.943, 0.7494, 0.5106, 0.4101, 0.5969, 0.8065, 0.9659, 0.7661, 0.9759, 0.4892, 0.89, 0.2331, 0.6542, 0.4585, 0.1488, 0.598, 0.5302, 0.8585, 0.9531, 0.8065, 0.9659, 0.4101, 0.5969, 0.2328, 0.3002, 0.2246, 0.18, 0.2708, 0.1412, 0.6802, 0.2192, 0.7494, 0.5106, 0.8992, 0.943, 0.8585, 0.9531, 0.598, 0.5302, 0.4585, 0.1488, 0.481, 0.07046, 0.5833, 0.04901, 0.2328, 0.3002, 0.4101, 0.5969, 0.2331, 0.6542, 0.05579, 0.4186, 0.04427, 0.2841, 0.8942, 0.1977, 0.9553, 0.4301, 0.7494, 0.5106, 0.6802, 0.2192, 0.7262, 0.06451, 0.7766, 0.04196, 0.9553, 0.4301, 0.9294, 0.9355, 0.8992, 0.943, 0.7494, 0.5106, 0.4101, 0.5969, 0.8065, 0.9659, 0.7661, 0.9759, 0.4892, 0.89, 0.2331, 0.6542, 0.4585, 0.1488, 0.598, 0.5302, 0.8585, 0.9531, 0.8065, 0.9659, 0.4101, 0.5969, 0.2328, 0.3002, 0.2246, 0.18, 0.2708, 0.1412, 0.6802, 0.2192, 0.7494, 0.5106, 0.8992, 0.943, 0.8585, 0.9531, 0.598, 0.5302, 0.4585, 0.1488, 0.481, 0.07046, 0.5833, 0.04901, 0.2328, 0.3002, 0.4101, 0.5969, 0.2331, 0.6542, 0.05579, 0.4186, 0.04427, 0.2841, 0.8942, 0.1977, 0.9553, 0.4301, 0.7494, 0.5106, 0.6802, 0.2192, 0.7262, 0.06451, 0.7766, 0.04196, 0.9553, 0.4301, 0.9294, 0.9355, 0.8992, 0.943, 0.7494, 0.5106, 0.4101, 0.5969, 0.8065, 0.9659, 0.7661, 0.9759, 0.4892, 0.89, 0.2331, 0.6542, 0.4585, 0.1488, 0.598, 0.5302, 0.8585, 0.9531, 0.8065, 0.9659, 0.4101, 0.5969, 0.2328, 0.3002, 0.2246, 0.18, 0.2708, 0.1412, 0.6802, 0.2192, 0.7494, 0.5106, 0.8992, 0.943, 0.8585, 0.9531, 0.598, 0.5302, 0.4585, 0.1488, 0.481, 0.07046, 0.5833, 0.04901, 0.2328, 0.3002, 0.4101, 0.5969, 0.2331, 0.6542, 0.05579, 0.4186, 0.04427, 0.2841, 0.8942, 0.1977, 0.9553, 0.4301, 0.7494, 0.5106, 0.6802, 0.2192, 0.7262, 0.06451, 0.7766, 0.04196, 0.9553, 0.4301, 0.9294, 0.9355, 0.8992, 0.943, 0.7494, 0.5106, 0.8823, 0.4998, 0.8823, 0.7569, 0.6501, 0.8855, 0.418, 0.7569, 0.418, 0.4998, 0.6501, 0.3712, 0.3635, 0.5835, 0.5016, 0.6541, 0.4607, 0.9688, 0.06925, 0.7034, 0.6299, 0.5859, 0.6388, 0.4471, 0.9117, 0.2692, 0.9117, 0.7542, 0.5016, 0.6541, 0.6299, 0.5859, 0.9117, 0.7542, 0.4607, 0.9688, 0.5071, 0.3633, 0.3604, 0.429, 0.09587, 0.2721, 0.4865, 0.05578, 0.6388, 0.4471, 0.5071, 0.3633, 0.4865, 0.05578, 0.9117, 0.2692, 0.3604, 0.429, 0.3635, 0.5835, 0.06925, 0.7034, 0.09587, 0.2721, 0.9437, 0.2664, 0.6838, 0.4115, 0.5032, 0.3014, 0.4804, 0.01642, 0.04731, 0.7697, 0.04084, 0.2826, 0.3085, 0.4086, 0.302, 0.6289, 0.4804, 0.01642, 0.5032, 0.3014, 0.3085, 0.4086, 0.04084, 0.2826, 0.04731, 0.7697, 0.302, 0.6289, 0.5026, 0.7337, 0.484, 1.018, 0.484, 1.018, 0.5026, 0.7337, 0.6937, 0.6206, 0.9437, 0.7787, 0.6937, 0.6206, 0.5026, 0.7337, 0.302, 0.6289, 0.3085, 0.4086, 0.5032, 0.3014, 0.6838, 0.4115, 0.9437, 0.7787, 0.6937, 0.6206, 0.6838, 0.4115, 0.9437, 0.2664, 0.625, 0.8255, 0.625, 0.9245, 0.4505, 0.9245, 0.4505, 0.8255, 0.7005, 0.5755, 0.7995, 0.5755, 0.7995, 0.6745, 0.7005, 0.6745, 0.625, 0.3255, 0.625, 0.4245, 0.4505, 0.4245, 0.4505, 0.3255, 0.7005, 0.5755, 0.7005, 0.6745, 0.4505, 0.6745, 0.4505, 0.5755, 0.2005, 0.6745, 0.2005, 0.75, 0.125, 0.6745, 0.625, 0.1745, 0.4505, 0.3255, 0.4505, 0.1745, 0.2005, 0.5755, 0.125, 0.5755, 0.2005, 0.5, 0.625, 0.8255, 0.4505, 0.8255, 0.4505, 0.6745, 0.2995, 0.6745, 0.375, 0.6745, 0.2995, 0.75, 0.625, 0.4245, 0.4505, 0.5755, 0.4505, 0.4245, 0.2995, 0.5755, 0.2995, 0.5, 0.375, 0.5755, 0.625, 0.07551, 0.625, 0.1745, 0.4505, 0.1745, 0.4505, 0.07551, 0.2005, 0.5755, 0.2005, 0.6745, 0.125, 0.6745, 0.125, 0.5755, 0.2995, 0.5755, 0.2005, 0.5755, 0.2005, 0.5, 0.2995, 0.5, 0.2995, 0.6745, 0.2995, 0.5755, 0.4505, 0.5755, 0.4505, 0.6745, 0.2005, 0.6745, 0.2995, 0.6745, 0.2995, 0.75, 0.2005, 0.75, 0.2005, 0.6745, 0.2005, 0.5755, 0.2005, 0.5755, 0.2005, 0.6745, 0.4505, 0.0, 0.625, 0.07551, 0.4505, 0.07551, 0.0, 0.0, 0.0, 0.0, 0.0, 0.0, 0.0, 0.0, 0.0, 0.0, 0.0, 0.0, 0.0, 0.0, 0.0, 0.0, 0.0, 0.0, 0.0, 0.0, 0.0, 0.0, 0.0, 0.0, 0.2005, 0.5755, 0.2995, 0.5755, 0.2995, 0.5755, 0.2005, 0.5755, 0.2005, 0.5755, 0.2995, 0.5755, 0.2995, 0.5755, 0.2005, 0.5755, 0.2995, 0.5755, 0.2995, 0.6745, 0.2995, 0.6745, 0.2995, 0.5755, 0.2995, 0.6745, 0.2005, 0.6745, 0.2005, 0.6745, 0.2995, 0.6745, 0.2005, 0.5755, 0.2995, 0.5755, 0.2995, 0.6745, 0.2005, 0.6745, 0.2995, 0.5755, 0.2995, 0.6745, 0.2995, 0.6745, 0.2995, 0.5755, 0.2005, 0.6745, 0.2005, 0.5755, 0.2005, 0.5755, 0.2005, 0.6745, 0.2995, 0.6745, 0.2005, 0.6745, 0.2005, 0.6745, 0.2995, 0.6745, 0.625, 0.8255, 0.625, 0.9245, 0.4505, 0.9245, 0.4505, 0.8255, 0.7005, 0.5755, 0.7995, 0.5755, 0.7995, 0.6745, 0.7005, 0.6745, 0.625, 0.3255, 0.625, 0.4245, 0.4505, 0.4245, 0.4505, 0.3255, 0.7005, 0.5755, 0.7005, 0.6745, 0.4505, 0.6745, 0.4505, 0.5755, 0.2005, 0.6745, 0.2005, 0.75, 0.125, 0.6745, 0.625, 0.1745, 0.4505, 0.3255, 0.4505, 0.1745, 0.2005, 0.5755, 0.125, 0.5755, 0.2005, 0.5, 0.625, 0.8255, 0.4505, 0.8255, 0.4505, 0.6745, 0.2995, 0.6745, 0.375, 0.6745, 0.2995, 0.75, 0.625, 0.4245, 0.4505, 0.5755, 0.4505, 0.4245, 0.2995, 0.5755, 0.2995, 0.5, 0.375, 0.5755, 0.625, 0.07551, 0.625, 0.1745, 0.4505, 0.1745, 0.4505, 0.07551, 0.2005, 0.5755, 0.2005, 0.6745, 0.125, 0.6745, 0.125, 0.5755, 0.2995, 0.5755, 0.2005, 0.5755, 0.2005, 0.5, 0.2995, 0.5, 0.2995, 0.6745, 0.2995, 0.5755, 0.4505, 0.5755, 0.4505, 0.6745, 0.2005, 0.6745, 0.2995, 0.6745, 0.2995, 0.75, 0.2005, 0.75, 0.2005, 0.6745, 0.2005, 0.5755, 0.2005, 0.5755, 0.2005, 0.6745, 0.4505, 0.0, 0.625, 0.07551, 0.4505, 0.07551, 0.0, 0.0, 0.0, 0.0, 0.0, 0.0, 0.0, 0.0, 0.0, 0.0, 0.0, 0.0, 0.0, 0.0, 0.0, 0.0, 0.0, 0.0, 0.0, 0.0, 0.0, 0.0, 0.0, 0.0, 0.2005, 0.5755, 0.2995, 0.5755, 0.2995, 0.5755, 0.2005, 0.5755, 0.2005, 0.5755, 0.2995, 0.5755, 0.2995, 0.5755, 0.2005, 0.5755, 0.2995, 0.5755, 0.2995, 0.6745, 0.2995, 0.6745, 0.2995, 0.5755, 0.2995, 0.6745, 0.2005, 0.6745, 0.2005, 0.6745, 0.2995, 0.6745, 0.2005, 0.5755, 0.2995, 0.5755, 0.2995, 0.6745, 0.2005, 0.6745, 0.2995, 0.5755, 0.2995, 0.6745, 0.2995, 0.6745, 0.2995, 0.5755, 0.2005, 0.6745, 0.2005, 0.5755, 0.2005, 0.5755, 0.2005, 0.6745, 0.2995, 0.6745, 0.2005, 0.6745, 0.2005, 0.6745, 0.2995, 0.6745, 0.1816, 0.585, 0.1414, 0.5851, 0.1488, 0.05245, 0.2037, 0.05287, 0.1414, 0.5851, 0.1012, 0.5851, 0.09379, 0.05245, 0.1488, 0.05245, 0.1012, 0.5851, 0.06098, 0.5851, 0.03884, 0.05287, 0.09379, 0.05245, 0.1071, 0.9919, 0.07868, 0.9915, 0.06098, 0.5851, 0.1012, 0.5851, 0.1355, 0.9919, 0.1071, 0.9919, 0.1012, 0.5851, 0.1414, 0.5851, 0.1639, 0.9915, 0.1355, 0.9919, 0.1414, 0.5851, 0.1816, 0.585, 0.4101, 0.5969, 0.8065, 0.9659, 0.7661, 0.9759, 0.4892, 0.89, 0.2331, 0.6542, 0.4585, 0.1488, 0.598, 0.5302, 0.8585, 0.9531, 0.8065, 0.9659, 0.4101, 0.5969, 0.2328, 0.3002, 0.2246, 0.18, 0.2708, 0.1412, 0.6802, 0.2192, 0.7494, 0.5106, 0.8992, 0.943, 0.8585, 0.9531, 0.598, 0.5302, 0.4585, 0.1488, 0.481, 0.07046, 0.5833, 0.04901, 0.2328, 0.3002, 0.4101, 0.5969, 0.2331, 0.6542, 0.05579, 0.4186, 0.04427, 0.2841, 0.8942, 0.1977, 0.9553, 0.4301, 0.7494, 0.5106, 0.6802, 0.2192, 0.7262, 0.06451, 0.7766, 0.04196, 0.9553, 0.4301, 0.9294, 0.9355, 0.8992, 0.943, 0.7494, 0.5106, 0.4101, 0.5969, 0.8065, 0.9659, 0.7661, 0.9759, 0.4892, 0.89, 0.2331, 0.6542, 0.4585, 0.1488, 0.598, 0.5302, 0.8585, 0.9531, 0.8065, 0.9659, 0.4101, 0.5969, 0.2328, 0.3002, 0.2246, 0.18, 0.2708, 0.1412, 0.6802, 0.2192, 0.7494, 0.5106, 0.8992, 0.943, 0.8585, 0.9531, 0.598, 0.5302, 0.4585, 0.1488, 0.481, 0.07046, 0.5833, 0.04901, 0.2328, 0.3002, 0.4101, 0.5969, 0.2331, 0.6542, 0.05579, 0.4186, 0.04427, 0.2841, 0.8942, 0.1977, 0.9553, 0.4301, 0.7494, 0.5106, 0.6802, 0.2192, 0.7262, 0.06451, 0.7766, 0.04196, 0.9553, 0.4301, 0.9294, 0.9355, 0.8992, 0.943, 0.7494, 0.5106, 0.4101, 0.5969, 0.8065, 0.9659, 0.7661, 0.9759, 0.4892, 0.89, 0.2331, 0.6542, 0.4585, 0.1488, 0.598, 0.5302, 0.8585, 0.9531, 0.8065, 0.9659, 0.4101, 0.5969, 0.2328, 0.3002, 0.2246, 0.18, 0.2708, 0.1412, 0.6802, 0.2192, 0.7494, 0.5106, 0.8992, 0.943, 0.8585, 0.9531, 0.598, 0.5302, 0.4585, 0.1488, 0.481, 0.07046, 0.5833, 0.04901, 0.2328, 0.3002, 0.4101, 0.5969, 0.2331, 0.6542, 0.05579, 0.4186, 0.04427, 0.2841, 0.8942, 0.1977, 0.9553, 0.4301, 0.7494, 0.5106, 0.6802, 0.2192, 0.7262, 0.06451, 0.7766, 0.04196, 0.9553, 0.4301, 0.9294, 0.9355, 0.8992, 0.943, 0.7494, 0.5106, 0.4101, 0.5969, 0.8065, 0.9659, 0.7661, 0.9759, 0.4892, 0.89, 0.2331, 0.6542, 0.4585, 0.1488, 0.598, 0.5302, 0.8585, 0.9531, 0.8065, 0.9659, 0.4101, 0.5969, 0.2328, 0.3002, 0.2246, 0.18, 0.2708, 0.1412, 0.6802, 0.2192, 0.7494, 0.5106, 0.8992, 0.943, 0.8585, 0.9531, 0.598, 0.5302, 0.4585, 0.1488, 0.481, 0.07046, 0.5833, 0.04901, 0.2328, 0.3002, 0.4101, 0.5969, 0.2331, 0.6542, 0.05579, 0.4186, 0.04427, 0.2841, 0.8942, 0.1977, 0.9553, 0.4301, 0.7494, 0.5106, 0.6802, 0.2192, 0.7262, 0.06451, 0.7766, 0.04196, 0.9553, 0.4301, 0.9294, 0.9355, 0.8992, 0.943, 0.7494, 0.5106, 0.4101, 0.5969, 0.8065, 0.9659, 0.7661, 0.9759, 0.4892, 0.89, 0.2331, 0.6542, 0.4585, 0.1488, 0.598, 0.5302, 0.8585, 0.9531, 0.8065, 0.9659, 0.4101, 0.5969, 0.2328, 0.3002, 0.2246, 0.18, 0.2708, 0.1412, 0.6802, 0.2192, 0.7494, 0.5106, 0.8992, 0.943, 0.8585, 0.9531, 0.598, 0.5302, 0.4585, 0.1488, 0.481, 0.07046, 0.5833, 0.04901, 0.2328, 0.3002, 0.4101, 0.5969, 0.2331, 0.6542, 0.05579, 0.4186, 0.04427, 0.2841, 0.8942, 0.1977, 0.9553, 0.4301, 0.7494, 0.5106, 0.6802, 0.2192, 0.7262, 0.06451, 0.7766, 0.04196, 0.9553, 0.4301, 0.9294, 0.9355, 0.8992, 0.943, 0.7494, 0.5106, 0.8823, 0.4998, 0.8823, 0.7569, 0.6501, 0.8855, 0.418, 0.7569, 0.418, 0.4998, 0.6501, 0.3712, 0.3635, 0.5835, 0.5016, 0.6541, 0.4607, 0.9688, 0.06925, 0.7034, 0.6299, 0.5859, 0.6388, 0.4471, 0.9117, 0.2692, 0.9117, 0.7542, 0.5016, 0.6541, 0.6299, 0.5859, 0.9117, 0.7542, 0.4607, 0.9688, 0.5071, 0.3633, 0.3604, 0.429, 0.09587, 0.2721, 0.4865, 0.05578, 0.6388, 0.4471, 0.5071, 0.3633, 0.4865, 0.05578, 0.9117, 0.2692, 0.3604, 0.429, 0.3635, 0.5835, 0.06925, 0.7034, 0.09587, 0.2721, 0.9437, 0.2664, 0.6838, 0.4115, 0.5032, 0.3014, 0.4804, 0.01642, 0.04731, 0.7697, 0.04084, 0.2826, 0.3085, 0.4086, 0.302, 0.6289, 0.4804, 0.01642, 0.5032, 0.3014, 0.3085, 0.4086, 0.04084, 0.2826, 0.04731, 0.7697, 0.302, 0.6289, 0.5026, 0.7337, 0.484, 1.018, 0.484, 1.018, 0.5026, 0.7337, 0.6937, 0.6206, 0.9437, 0.7787, 0.6937, 0.6206, 0.5026, 0.7337, 0.302, 0.6289, 0.3085, 0.4086, 0.5032, 0.3014, 0.6838, 0.4115, 0.9437, 0.7787, 0.6937, 0.6206, 0.6838, 0.4115, 0.9437, 0.2664, 0.9942, 0.4342, 0.8517, 0.79, 0.7129, 0.4692, 0.3902, 0.4573, 0.5424, 0.8572, 0.0009663, 0.4418, 0.8296, 0.1682, 0.7129, 0.4692, 0.3902, 0.4573, 0.4713, 0.05893, 0.7129, 0.4692, 0.8517, 0.79, 0.5424, 0.8572, 0.3902, 0.4573, 0.4713, 0.05893, 0.3902, 0.4573, 0.0009663, 0.4418, 0.8296, 0.1682, 0.9942, 0.4342, 0.7129, 0.4692, 0.9942, 0.4342, 0.8517, 0.79, 0.7129, 0.4692, 0.3902, 0.4573, 0.5424, 0.8572, 0.0009663, 0.4418, 0.8296, 0.1682, 0.7129, 0.4692, 0.3902, 0.4573, 0.4713, 0.05893, 0.7129, 0.4692, 0.8517, 0.79, 0.5424, 0.8572, 0.3902, 0.4573, 0.4713, 0.05893, 0.3902, 0.4573, 0.0009663, 0.4418, 0.8296, 0.1682, 0.9942, 0.4342, 0.7129, 0.4692, 0.1816, 0.585, 0.1414, 0.5851, 0.1488, 0.05245, 0.2037, 0.05287, 0.1414, 0.5851, 0.1012, 0.5851, 0.09379, 0.05245, 0.1488, 0.05245, 0.1012, 0.5851, 0.06098, 0.5851, 0.03884, 0.05287, 0.09379, 0.05245, 0.1071, 0.9919, 0.07868, 0.9915, 0.06098, 0.5851, 0.1012, 0.5851, 0.1355, 0.9919, 0.1071, 0.9919, 0.1012, 0.5851, 0.1414, 0.5851, 0.1639, 0.9915, 0.1355, 0.9919, 0.1414, 0.5851, 0.1816, 0.585, 0.4101, 0.5969, 0.8065, 0.9659, 0.7661, 0.9759, 0.4892, 0.89, 0.2331, 0.6542, 0.4585, 0.1488, 0.598, 0.5302, 0.8585, 0.9531, 0.8065, 0.9659, 0.4101, 0.5969, 0.2328, 0.3002, 0.2246, 0.18, 0.2708, 0.1412, 0.6802, 0.2192, 0.7494, 0.5106, 0.8992, 0.943, 0.8585, 0.9531, 0.598, 0.5302, 0.4585, 0.1488, 0.481, 0.07046, 0.5833, 0.04901, 0.2328, 0.3002, 0.4101, 0.5969, 0.2331, 0.6542, 0.05579, 0.4186, 0.04427, 0.2841, 0.8942, 0.1977, 0.9553, 0.4301, 0.7494, 0.5106, 0.6802, 0.2192, 0.7262, 0.06451, 0.7766, 0.04196, 0.9553, 0.4301, 0.9294, 0.9355, 0.8992, 0.943, 0.7494, 0.5106, 0.4101, 0.5969, 0.8065, 0.9659, 0.7661, 0.9759, 0.4892, 0.89, 0.2331, 0.6542, 0.4585, 0.1488, 0.598, 0.5302, 0.8585, 0.9531, 0.8065, 0.9659, 0.4101, 0.5969, 0.2328, 0.3002, 0.2246, 0.18, 0.2708, 0.1412, 0.6802, 0.2192, 0.7494, 0.5106, 0.8992, 0.943, 0.8585, 0.9531, 0.598, 0.5302, 0.4585, 0.1488, 0.481, 0.07046, 0.5833, 0.04901, 0.2328, 0.3002, 0.4101, 0.5969, 0.2331, 0.6542, 0.05579, 0.4186, 0.04427, 0.2841, 0.8942, 0.1977, 0.9553, 0.4301, 0.7494, 0.5106, 0.6802, 0.2192, 0.7262, 0.06451, 0.7766, 0.04196, 0.9553, 0.4301, 0.9294, 0.9355, 0.8992, 0.943, 0.7494, 0.5106, 0.4101, 0.5969, 0.8065, 0.9659, 0.7661, 0.9759, 0.4892, 0.89, 0.2331, 0.6542, 0.4585, 0.1488, 0.598, 0.5302, 0.8585, 0.9531, 0.8065, 0.9659, 0.4101, 0.5969, 0.2328, 0.3002, 0.2246, 0.18, 0.2708, 0.1412, 0.6802, 0.2192, 0.7494, 0.5106, 0.8992, 0.943, 0.8585, 0.9531, 0.598, 0.5302, 0.4585, 0.1488, 0.481, 0.07046, 0.5833, 0.04901, 0.2328, 0.3002, 0.4101, 0.5969, 0.2331, 0.6542, 0.05579, 0.4186, 0.04427, 0.2841, 0.8942, 0.1977, 0.9553, 0.4301, 0.7494, 0.5106, 0.6802, 0.2192, 0.7262, 0.06451, 0.7766, 0.04196, 0.9553, 0.4301, 0.9294, 0.9355, 0.8992, 0.943, 0.7494, 0.5106, 0.4101, 0.5969, 0.8065, 0.9659, 0.7661, 0.9759, 0.4892, 0.89, 0.2331, 0.6542, 0.4585, 0.1488, 0.598, 0.5302, 0.8585, 0.9531, 0.8065, 0.9659, 0.4101, 0.5969, 0.2328, 0.3002, 0.2246, 0.18, 0.2708, 0.1412, 0.6802, 0.2192, 0.7494, 0.5106, 0.8992, 0.943, 0.8585, 0.9531, 0.598, 0.5302, 0.4585, 0.1488, 0.481, 0.07046, 0.5833, 0.04901, 0.2328, 0.3002, 0.4101, 0.5969, 0.2331, 0.6542, 0.05579, 0.4186, 0.04427, 0.2841, 0.8942, 0.1977, 0.9553, 0.4301, 0.7494, 0.5106, 0.6802, 0.2192, 0.7262, 0.06451, 0.7766, 0.04196, 0.9553, 0.4301, 0.9294, 0.9355, 0.8992, 0.943, 0.7494, 0.5106, 0.4101, 0.5969, 0.8065, 0.9659, 0.7661, 0.9759, 0.4892, 0.89, 0.2331, 0.6542, 0.4585, 0.1488, 0.598, 0.5302, 0.8585, 0.9531, 0.8065, 0.9659, 0.4101, 0.5969, 0.2328, 0.3002, 0.2246, 0.18, 0.2708, 0.1412, 0.6802, 0.2192, 0.7494, 0.5106, 0.8992, 0.943, 0.8585, 0.9531, 0.598, 0.5302, 0.4585, 0.1488, 0.481, 0.07046, 0.5833, 0.04901, 0.2328, 0.3002, 0.4101, 0.5969, 0.2331, 0.6542, 0.05579, 0.4186, 0.04427, 0.2841, 0.8942, 0.1977, 0.9553, 0.4301, 0.7494, 0.5106, 0.6802, 0.2192, 0.7262, 0.06451, 0.7766, 0.04196, 0.9553, 0.4301, 0.9294, 0.9355, 0.8992, 0.943, 0.7494, 0.5106, 0.8823, 0.4998, 0.8823, 0.7569, 0.6501, 0.8855, 0.418, 0.7569, 0.418, 0.4998, 0.6501, 0.3712, 0.3635, 0.5835, 0.5016, 0.6541, 0.4607, 0.9688, 0.06925, 0.7034, 0.6299, 0.5859, 0.6388, 0.4471, 0.9117, 0.2692, 0.9117, 0.7542, 0.5016, 0.6541, 0.6299, 0.5859, 0.9117, 0.7542, 0.4607, 0.9688, 0.5071, 0.3633, 0.3604, 0.429, 0.09587, 0.2721, 0.4865, 0.05578, 0.6388, 0.4471, 0.5071, 0.3633, 0.4865, 0.05578, 0.9117, 0.2692, 0.3604, 0.429, 0.3635, 0.5835, 0.06925, 0.7034, 0.09587, 0.2721, 0.9437, 0.2664, 0.6838, 0.4115, 0.5032, 0.3014, 0.4804, 0.01642, 0.04731, 0.7697, 0.04084, 0.2826, 0.3085, 0.4086, 0.302, 0.6289, 0.4804, 0.01642, 0.5032, 0.3014, 0.3085, 0.4086, 0.04084, 0.2826, 0.04731, 0.7697, 0.302, 0.6289, 0.5026, 0.7337, 0.484, 1.018, 0.484, 1.018, 0.5026, 0.7337, 0.6937, 0.6206, 0.9437, 0.7787, 0.6937, 0.6206, 0.5026, 0.7337, 0.302, 0.6289, 0.3085, 0.4086, 0.5032, 0.3014, 0.6838, 0.4115, 0.9437, 0.7787, 0.6937, 0.6206, 0.6838, 0.4115, 0.9437, 0.2664, 0.1816, 0.585, 0.1414, 0.5851, 0.1488, 0.05245, 0.2037, 0.05287, 0.1414, 0.5851, 0.1012, 0.5851, 0.09379, 0.05245, 0.1488, 0.05245, 0.1012, 0.5851, 0.06098, 0.5851, 0.03884, 0.05287, 0.09379, 0.05245, 0.1071, 0.9919, 0.07868, 0.9915, 0.06098, 0.5851, 0.1012, 0.5851, 0.1355, 0.9919, 0.1071, 0.9919, 0.1012, 0.5851, 0.1414, 0.5851, 0.1639, 0.9915, 0.1355, 0.9919, 0.1414, 0.5851, 0.1816, 0.585, 0.4101, 0.5969, 0.8065, 0.9659, 0.7661, 0.9759, 0.4892, 0.89, 0.2331, 0.6542, 0.4585, 0.1488, 0.598, 0.5302, 0.8585, 0.9531, 0.8065, 0.9659, 0.4101, 0.5969, 0.2328, 0.3002, 0.2246, 0.18, 0.2708, 0.1412, 0.6802, 0.2192, 0.7494, 0.5106, 0.8992, 0.943, 0.8585, 0.9531, 0.598, 0.5302, 0.4585, 0.1488, 0.481, 0.07046, 0.5833, 0.04901, 0.2328, 0.3002, 0.4101, 0.5969, 0.2331, 0.6542, 0.05579, 0.4186, 0.04427, 0.2841, 0.8942, 0.1977, 0.9553, 0.4301, 0.7494, 0.5106, 0.6802, 0.2192, 0.7262, 0.06451, 0.7766, 0.04196, 0.9553, 0.4301, 0.9294, 0.9355, 0.8992, 0.943, 0.7494, 0.5106, 0.4101, 0.5969, 0.8065, 0.9659, 0.7661, 0.9759, 0.4892, 0.89, 0.2331, 0.6542, 0.4585, 0.1488, 0.598, 0.5302, 0.8585, 0.9531, 0.8065, 0.9659, 0.4101, 0.5969, 0.2328, 0.3002, 0.2246, 0.18, 0.2708, 0.1412, 0.6802, 0.2192, 0.7494, 0.5106, 0.8992, 0.943, 0.8585, 0.9531, 0.598, 0.5302, 0.4585, 0.1488, 0.481, 0.07046, 0.5833, 0.04901, 0.2328, 0.3002, 0.4101, 0.5969, 0.2331, 0.6542, 0.05579, 0.4186, 0.04427, 0.2841, 0.8942, 0.1977, 0.9553, 0.4301, 0.7494, 0.5106, 0.6802, 0.2192, 0.7262, 0.06451, 0.7766, 0.04196, 0.9553, 0.4301, 0.9294, 0.9355, 0.8992, 0.943, 0.7494, 0.5106, 0.4101, 0.5969, 0.8065, 0.9659, 0.7661, 0.9759, 0.4892, 0.89, 0.2331, 0.6542, 0.4585, 0.1488, 0.598, 0.5302, 0.8585, 0.9531, 0.8065, 0.9659, 0.4101, 0.5969, 0.2328, 0.3002, 0.2246, 0.18, 0.2708, 0.1412, 0.6802, 0.2192, 0.7494, 0.5106, 0.8992, 0.943, 0.8585, 0.9531, 0.598, 0.5302, 0.4585, 0.1488, 0.481, 0.07046, 0.5833, 0.04901, 0.2328, 0.3002, 0.4101, 0.5969, 0.2331, 0.6542, 0.05579, 0.4186, 0.04427, 0.2841, 0.8942, 0.1977, 0.9553, 0.4301, 0.7494, 0.5106, 0.6802, 0.2192, 0.7262, 0.06451, 0.7766, 0.04196, 0.9553, 0.4301, 0.9294, 0.9355, 0.8992, 0.943, 0.7494, 0.5106, 0.4101, 0.5969, 0.8065, 0.9659, 0.7661, 0.9759, 0.4892, 0.89, 0.2331, 0.6542, 0.4585, 0.1488, 0.598, 0.5302, 0.8585, 0.9531, 0.8065, 0.9659, 0.4101, 0.5969, 0.2328, 0.3002, 0.2246, 0.18, 0.2708, 0.1412, 0.6802, 0.2192, 0.7494, 0.5106, 0.8992, 0.943, 0.8585, 0.9531, 0.598, 0.5302, 0.4585, 0.1488, 0.481, 0.07046, 0.5833, 0.04901, 0.2328, 0.3002, 0.4101, 0.5969, 0.2331, 0.6542, 0.05579, 0.4186, 0.04427, 0.2841, 0.8942, 0.1977, 0.9553, 0.4301, 0.7494, 0.5106, 0.6802, 0.2192, 0.7262, 0.06451, 0.7766, 0.04196, 0.9553, 0.4301, 0.9294, 0.9355, 0.8992, 0.943, 0.7494, 0.5106, 0.4101, 0.5969, 0.8065, 0.9659, 0.7661, 0.9759, 0.4892, 0.89, 0.2331, 0.6542, 0.4585, 0.1488, 0.598, 0.5302, 0.8585, 0.9531, 0.8065, 0.9659, 0.4101, 0.5969, 0.2328, 0.3002, 0.2246, 0.18, 0.2708, 0.1412, 0.6802, 0.2192, 0.7494, 0.5106, 0.8992, 0.943, 0.8585, 0.9531, 0.598, 0.5302, 0.4585, 0.1488, 0.481, 0.07046, 0.5833, 0.04901, 0.2328, 0.3002, 0.4101, 0.5969, 0.2331, 0.6542, 0.05579, 0.4186, 0.04427, 0.2841, 0.8942, 0.1977, 0.9553, 0.4301, 0.7494, 0.5106, 0.6802, 0.2192, 0.7262, 0.06451, 0.7766, 0.04196, 0.9553, 0.4301, 0.9294, 0.9355, 0.8992, 0.943, 0.7494, 0.5106, 0.8823, 0.4998, 0.8823, 0.7569, 0.6501, 0.8855, 0.418, 0.7569, 0.418, 0.4998, 0.6501, 0.3712, 0.3635, 0.5835, 0.5016, 0.6541, 0.4607, 0.9688, 0.06925, 0.7034, 0.6299, 0.5859, 0.6388, 0.4471, 0.9117, 0.2692, 0.9117, 0.7542, 0.5016, 0.6541, 0.6299, 0.5859, 0.9117, 0.7542, 0.4607, 0.9688, 0.5071, 0.3633, 0.3604, 0.429, 0.09587, 0.2721, 0.4865, 0.05578, 0.6388, 0.4471, 0.5071, 0.3633, 0.4865, 0.05578, 0.9117, 0.2692, 0.3604, 0.429, 0.3635, 0.5835, 0.06925, 0.7034, 0.09587, 0.2721, 0.9437, 0.2664, 0.6838, 0.4115, 0.5032, 0.3014, 0.4804, 0.01642, 0.04731, 0.7697, 0.04084, 0.2826, 0.3085, 0.4086, 0.302, 0.6289, 0.4804, 0.01642, 0.5032, 0.3014, 0.3085, 0.4086, 0.04084, 0.2826, 0.04731, 0.7697, 0.302, 0.6289, 0.5026, 0.7337, 0.484, 1.018, 0.484, 1.018, 0.5026, 0.7337, 0.6937, 0.6206, 0.9437, 0.7787, 0.6937, 0.6206, 0.5026, 0.7337, 0.302, 0.6289, 0.3085, 0.4086, 0.5032, 0.3014, 0.6838, 0.4115, 0.9437, 0.7787, 0.6937, 0.6206, 0.6838, 0.4115, 0.9437, 0.2664, 0.9942, 0.4342, 0.8517, 0.79, 0.7129, 0.4692, 0.3902, 0.4573, 0.5424, 0.8572, 0.0009663, 0.4418, 0.8296, 0.1682, 0.7129, 0.4692, 0.3902, 0.4573, 0.4713, 0.05893, 0.7129, 0.4692, 0.8517, 0.79, 0.5424, 0.8572, 0.3902, 0.4573, 0.4713, 0.05893, 0.3902, 0.4573, 0.0009663, 0.4418, 0.8296, 0.1682, 0.9942, 0.4342, 0.7129, 0.4692, 0.9942, 0.4342, 0.7129, 0.4692, 0.8517, 0.79, 0.3902, 0.4573, 0.0009663, 0.4418, 0.5424, 0.8572, 0.8296, 0.1682, 0.4713, 0.05893, 0.3902, 0.4573, 0.7129, 0.4692, 0.7129, 0.4692, 0.3902, 0.4573, 0.5424, 0.8572, 0.8517, 0.79, 0.4713, 0.05893, 0.0009663, 0.4418, 0.3902, 0.4573, 0.8296, 0.1682, 0.7129, 0.4692, 0.9942, 0.4342, 0.8296, 0.1682, 0.9942, 0.4342, 0.8517, 0.79, 0.5424, 0.8572, 0.0009663, 0.4418, 0.4713, 0.05893])
me_circle_015.materials.append(mat_texture3)
me_circle_015.materials.append(mat_blue)
me_circle_015.materials.append(None)
me_circle_015.materials.append(mat_zhap)
me_circle_015.materials.append(mat_green)
me_circle_015.materials.append(mat_white)
me_circle_015.materials.append(mat_dark_green)
me_circle_015.materials.append(None)
me_circle_015.update()

# ---- objects
ob_circle_015 = bpy.data.objects.new('Circle.015', me_circle_015)

# ---- transforms, parenting, visibility, modifiers, constraints
ob_circle_015.location = (0.9825, 0.04078, 0.2662)
ob_circle_015.rotation_euler = (0.2784, 0.2145, 1.488)
ob_circle_015.scale = (0.01817, 0.01817, 0.01817)

# ---- collection membership
col_blue_flower.objects.link(ob_circle_015)

# ---- scene / render settings (as saved in the file)
scene.frame_start = 242; scene.frame_end = 247; scene.frame_set(242)
scene.render.engine = 'CYCLES'
scene.render.image_settings.color_mode = 'RGB'
scene.render.use_border = True
scene.cycles.samples = 128
scene.cycles.sampling_pattern = 'TABULATED_SOBOL'
scene.cycles.use_light_tree = False
scene.view_settings.view_transform = 'Filmic'
bpy.context.view_layer.update()

# ---- added for rendering (the .blend has no active camera and no usable light): camera, sun
cam_auto = bpy.data.cameras.new('AutoCamera')
cam_auto.lens = 50.0
cam_auto.sensor_width = 36.0
cam_auto.clip_end = 1000.0
ob_auto_camera = bpy.data.objects.new('AutoCamera', cam_auto)
scene.collection.objects.link(ob_auto_camera)
ob_auto_camera.location = (4.55532, -4.23455, 3.99466)
ob_auto_camera.rotation_euler = (1.09748, -7.21219e-08, 0.694738)
scene.camera = ob_auto_camera
light_auto_sun = bpy.data.lights.new('AutoSun', 'SUN')
light_auto_sun.energy = 3.0
light_auto_sun.angle = 0.0523599
ob_auto_sun = bpy.data.objects.new('AutoSun', light_auto_sun)
scene.collection.objects.link(ob_auto_sun)
ob_auto_sun.rotation_euler = (0.872665, 0.174533, 0.523599)
bpy.context.view_layer.update()
